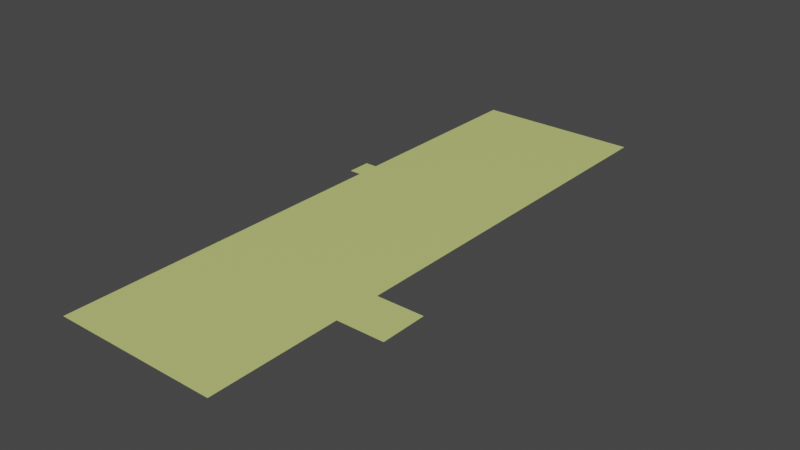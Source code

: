 # Source: PlazaGround.blend  (saved by Blender 3.6.13; exported with 4.5.12 LTS)
import bpy
from mathutils import Matrix  # noqa: F401  (used for matrix-valued properties, if any)

bpy.ops.wm.read_factory_settings(use_empty=True)
scene = bpy.context.scene
scene.name = 'Scene'

# ---- materials (node trees are filled in below, after node groups)
mat_greenground = bpy.data.materials.new('GreenGround')
mat_greenground.use_transparent_shadow = False

# ---- material node trees
mat_greenground.use_nodes = True; mat_greenground.node_tree.nodes.clear()
_N = mat_greenground.node_tree.nodes; _L = mat_greenground.node_tree.links
n0 = _N.new('ShaderNodeBsdfPrincipled'); n0.name = 'Principled BSDF'; n0.location = (10, 300)
n0.distribution = 'GGX'
n0.subsurface_method = 'RANDOM_WALK_SKIN'
n0.inputs[0].default_value = (0.5906, 0.6514, 0.2051, 1.0)
n0.inputs[3].default_value = 1.45
n0.inputs[27].default_value = (0.0, 0.0, 0.0, 1.0)
n0.inputs[28].default_value = 1.0
n1 = _N.new('ShaderNodeOutputMaterial'); n1.name = 'Material Output'; n1.location = (300, 300)
_L.new(n0.outputs[0], n1.inputs[0])
n1.is_active_output = True

# ---- world
world_world = bpy.data.worlds.new('World'); scene.world = world_world
world_world.use_nodes = True; world_world.node_tree.nodes.clear()
_N = world_world.node_tree.nodes; _L = world_world.node_tree.links
n0 = _N.new('ShaderNodeOutputWorld'); n0.name = 'World Output'; n0.location = (300, 300)
n1 = _N.new('ShaderNodeBackground'); n1.name = 'Background'; n1.location = (10, 300)
n1.inputs[0].default_value = (0.05088, 0.05088, 0.05088, 1.0)
_L.new(n1.outputs[0], n0.inputs[0])
n0.is_active_output = True
world_world.color = (0.05088, 0.05088, 0.05088)
world_world.use_sun_shadow = False
world_world.sun_shadow_jitter_overblur = 0.0

# ---- meshes
me_plane = bpy.data.meshes.new('Plane')
me_plane.from_pydata([(-0.7143, -1.0, 0.0), (-0.8571, 0.2083, 0.0), (-0.7143, 0.2083, 0.0), (1.286, -1.0, 0.0), (-0.7143, 1.0, 0.0), (-0.8571, 0.2917, 0.0), (1.286, 1.0, 0.0), (-0.7143, 0.2917, 0.0)], [], [(2, 0, 3, 6, 4, 7), (1, 2, 7, 5)])
_uv = me_plane.uv_layers.new(name='UVMap')
_uv.uv.foreach_set('vector', [0.0, 0.6042, 0.0, 0.0, 1.0, 0.0, 1.0, 1.0, 0.0, 1.0, 0.0, 0.6458, 0.0, 0.0, 1.0, 0.0, 1.0, 1.0, 0.0, 1.0])
me_plane.materials.append(mat_greenground)
me_plane.update()
me_plane_001 = bpy.data.meshes.new('Plane.001')
me_plane_001.from_pydata([(-1.0, -1.0, 0.0), (1.0, -1.0, 0.0), (-1.0, 1.0, 0.0), (1.0, 1.0, 0.0)], [], [(0, 1, 3, 2)])
_uv = me_plane_001.uv_layers.new(name='UVMap')
_uv.uv.foreach_set('vector', [0.0, 0.0, 1.0, 0.0, 1.0, 1.0, 0.0, 1.0])
me_plane_001.materials.append(mat_greenground)
me_plane_001.update()

# ---- objects
ob_mainground = bpy.data.objects.new('MainGround', me_plane)
ob_leftredtemple = bpy.data.objects.new('Leftredtemple', me_plane_001)

# ---- transforms, parenting, visibility, modifiers, constraints
ob_mainground.location = (0.0, -6.0, 0.0)
ob_mainground.scale = (7.0, 24.0, 1.0)
ob_leftredtemple.location = (11.0, -17.0, 0.0)
ob_leftredtemple.scale = (2.0, 2.0, 1.0)

# ---- collection membership
scene.collection.objects.link(ob_mainground)
scene.collection.objects.link(ob_leftredtemple)

# ---- scene / render settings (as saved in the file)
scene.frame_start = 1; scene.frame_end = 250; scene.frame_set(1)
scene.render.engine = 'BLENDER_EEVEE_NEXT'
scene.cycles.sampling_pattern = 'TABULATED_SOBOL'
scene.view_settings.view_transform = 'Filmic'
bpy.context.view_layer.update()

# ---- added for rendering (the .blend has no active camera and no usable light): camera, sun
cam_auto = bpy.data.cameras.new('AutoCamera')
cam_auto.lens = 50.0
cam_auto.sensor_width = 36.0
cam_auto.clip_end = 1000.0
ob_auto_camera = bpy.data.objects.new('AutoCamera', cam_auto)
scene.collection.objects.link(ob_auto_camera)
ob_auto_camera.location = (51.2635, -63.3162, 38.2108)
ob_auto_camera.rotation_euler = (1.09748, -7.21219e-08, 0.694738)
scene.camera = ob_auto_camera
light_auto_sun = bpy.data.lights.new('AutoSun', 'SUN')
light_auto_sun.energy = 3.0
light_auto_sun.angle = 0.0523599
ob_auto_sun = bpy.data.objects.new('AutoSun', light_auto_sun)
scene.collection.objects.link(ob_auto_sun)
ob_auto_sun.rotation_euler = (0.872665, 0.174533, 0.523599)
bpy.context.view_layer.update()
